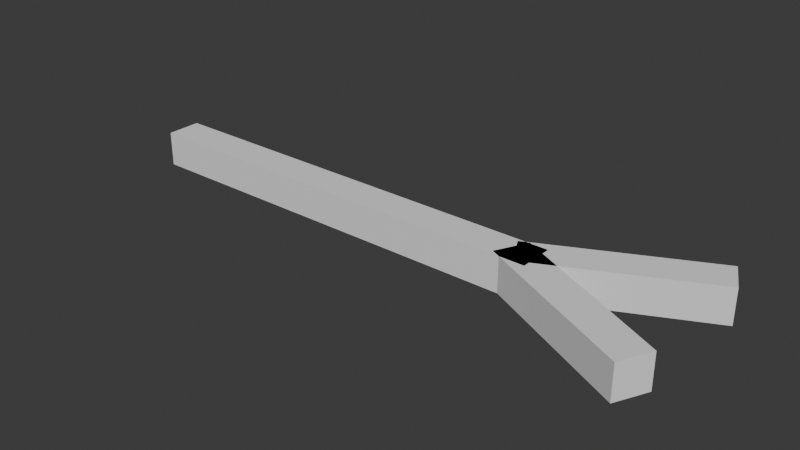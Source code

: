 # Source: stick-arm.blend  (saved by Blender 4.1.24; exported with 4.5.12 LTS)
import bpy
from mathutils import Matrix  # noqa: F401  (used for matrix-valued properties, if any)

bpy.ops.wm.read_factory_settings(use_empty=True)
scene = bpy.context.scene
scene.name = 'Scene'

# ---- collections
col_collection = bpy.data.collections.new('Collection'); scene.collection.children.link(col_collection)

# ---- world
world_world = bpy.data.worlds.new('World'); scene.world = world_world
world_world.use_nodes = True; world_world.node_tree.nodes.clear()
_N = world_world.node_tree.nodes; _L = world_world.node_tree.links
n0 = _N.new('ShaderNodeOutputWorld'); n0.name = 'World Output'; n0.location = (300, 300)
n1 = _N.new('ShaderNodeBackground'); n1.name = 'Background'; n1.location = (10, 300)
n1.inputs[0].default_value = (0.05088, 0.05088, 0.05088, 1.0)
_L.new(n1.outputs[0], n0.inputs[0])
n0.is_active_output = True
world_world.color = (0.05088, 0.05088, 0.05088)
world_world.use_sun_shadow = False
world_world.sun_shadow_jitter_overblur = 0.0

# ---- meshes
me_cube_001 = bpy.data.meshes.new('Cube.001')
me_cube_001.from_pydata([(-1.0, -1.0, -1.0), (-1.0, -1.0, 1.0), (-1.0, 1.0, -1.0), (-1.0, 1.0, 1.0), (1.0, -1.0, -1.0), (1.0, -1.0, 1.0), (1.0, 1.0, -1.0), (1.0, 1.0, 1.0)], [], [(0, 1, 3, 2), (2, 3, 7, 6), (6, 7, 5, 4), (4, 5, 1, 0), (2, 6, 4, 0), (7, 3, 1, 5)])
_uv = me_cube_001.uv_layers.new(name='UVMap')
_uv.uv.foreach_set('vector', [0.375, 0.0, 0.625, 0.0, 0.625, 0.25, 0.375, 0.25, 0.375, 0.25, 0.625, 0.25, 0.625, 0.5, 0.375, 0.5, 0.375, 0.5, 0.625, 0.5, 0.625, 0.75, 0.375, 0.75, 0.375, 0.75, 0.625, 0.75, 0.625, 1.0, 0.375, 1.0, 0.125, 0.5, 0.375, 0.5, 0.375, 0.75, 0.125, 0.75, 0.625, 0.5, 0.875, 0.5, 0.875, 0.75, 0.625, 0.75])
me_cube_001.update()
me_cube_002 = bpy.data.meshes.new('Cube.002')
me_cube_002.from_pydata([(-1.0, -1.0, -1.0), (-1.0, -1.0, 1.0), (-1.0, 1.0, -1.0), (-1.0, 1.0, 1.0), (1.0, -1.0, -1.0), (1.0, -1.0, 1.0), (1.0, 1.0, -1.0), (1.0, 1.0, 1.0)], [], [(0, 1, 3, 2), (2, 3, 7, 6), (6, 7, 5, 4), (4, 5, 1, 0), (2, 6, 4, 0), (7, 3, 1, 5)])
_uv = me_cube_002.uv_layers.new(name='UVMap')
_uv.uv.foreach_set('vector', [0.375, 0.0, 0.625, 0.0, 0.625, 0.25, 0.375, 0.25, 0.375, 0.25, 0.625, 0.25, 0.625, 0.5, 0.375, 0.5, 0.375, 0.5, 0.625, 0.5, 0.625, 0.75, 0.375, 0.75, 0.375, 0.75, 0.625, 0.75, 0.625, 1.0, 0.375, 1.0, 0.125, 0.5, 0.375, 0.5, 0.375, 0.75, 0.125, 0.75, 0.625, 0.5, 0.875, 0.5, 0.875, 0.75, 0.625, 0.75])
me_cube_002.update()
me_cube_003 = bpy.data.meshes.new('Cube.003')
me_cube_003.from_pydata([(-1.0, -1.0, -1.0), (-1.0, -1.0, 1.0), (-1.0, 1.0, -1.0), (-1.0, 1.0, 1.0), (1.0, -1.0, -1.0), (1.0, -1.0, 1.0), (1.0, 1.0, -1.0), (1.0, 1.0, 1.0)], [], [(0, 1, 3, 2), (2, 3, 7, 6), (6, 7, 5, 4), (4, 5, 1, 0), (2, 6, 4, 0), (7, 3, 1, 5)])
_uv = me_cube_003.uv_layers.new(name='UVMap')
_uv.uv.foreach_set('vector', [0.375, 0.0, 0.625, 0.0, 0.625, 0.25, 0.375, 0.25, 0.375, 0.25, 0.625, 0.25, 0.625, 0.5, 0.375, 0.5, 0.375, 0.5, 0.625, 0.5, 0.625, 0.75, 0.375, 0.75, 0.375, 0.75, 0.625, 0.75, 0.625, 1.0, 0.375, 1.0, 0.125, 0.5, 0.375, 0.5, 0.375, 0.75, 0.125, 0.75, 0.625, 0.5, 0.875, 0.5, 0.875, 0.75, 0.625, 0.75])
me_cube_003.update()

# ---- objects
ob_cube_001 = bpy.data.objects.new('Cube.001', me_cube_001)
ob_cube_002 = bpy.data.objects.new('Cube.002', me_cube_002)
ob_cube_003 = bpy.data.objects.new('Cube.003', me_cube_003)

# ---- transforms, parenting, visibility, modifiers, constraints
ob_cube_001.location = (0.0, 0.0, 0.0)
ob_cube_001.scale = (0.8931, 0.07168, 0.07168)
ob_cube_002.location = (1.137, 0.1526, 0.0)
ob_cube_002.rotation_euler = (0.0, -0.0, 0.4477)
ob_cube_002.scale = (0.3639, 0.07168, 0.07168)
ob_cube_003.location = (1.111, -0.1489, 0.0)
ob_cube_003.rotation_euler = (0.0, -0.0, -0.456)
ob_cube_003.scale = (0.3639, 0.07168, 0.07168)

# ---- collection membership
col_collection.objects.link(ob_cube_001)
col_collection.objects.link(ob_cube_002)
col_collection.objects.link(ob_cube_003)

# ---- scene / render settings (as saved in the file)
scene.frame_start = 1; scene.frame_end = 250; scene.frame_set(1)
scene.render.engine = 'BLENDER_EEVEE_NEXT'
scene.cycles.sampling_pattern = 'TABULATED_SOBOL'
scene.eevee.ray_tracing_options.trace_max_roughness = 0.0
bpy.context.view_layer.update()

# ---- added for rendering (the .blend has no active camera and no usable light): camera, sun
cam_auto = bpy.data.cameras.new('AutoCamera')
cam_auto.lens = 50.0
cam_auto.sensor_width = 36.0
cam_auto.clip_end = 1000.0
ob_auto_camera = bpy.data.objects.new('AutoCamera', cam_auto)
scene.collection.objects.link(ob_auto_camera)
ob_auto_camera.location = (2.62153, -2.78351, 1.85609)
ob_auto_camera.rotation_euler = (1.09748, -7.21219e-08, 0.694738)
scene.camera = ob_auto_camera
light_auto_sun = bpy.data.lights.new('AutoSun', 'SUN')
light_auto_sun.energy = 3.0
light_auto_sun.angle = 0.0523599
ob_auto_sun = bpy.data.objects.new('AutoSun', light_auto_sun)
scene.collection.objects.link(ob_auto_sun)
ob_auto_sun.rotation_euler = (0.872665, 0.174533, 0.523599)
bpy.context.view_layer.update()
